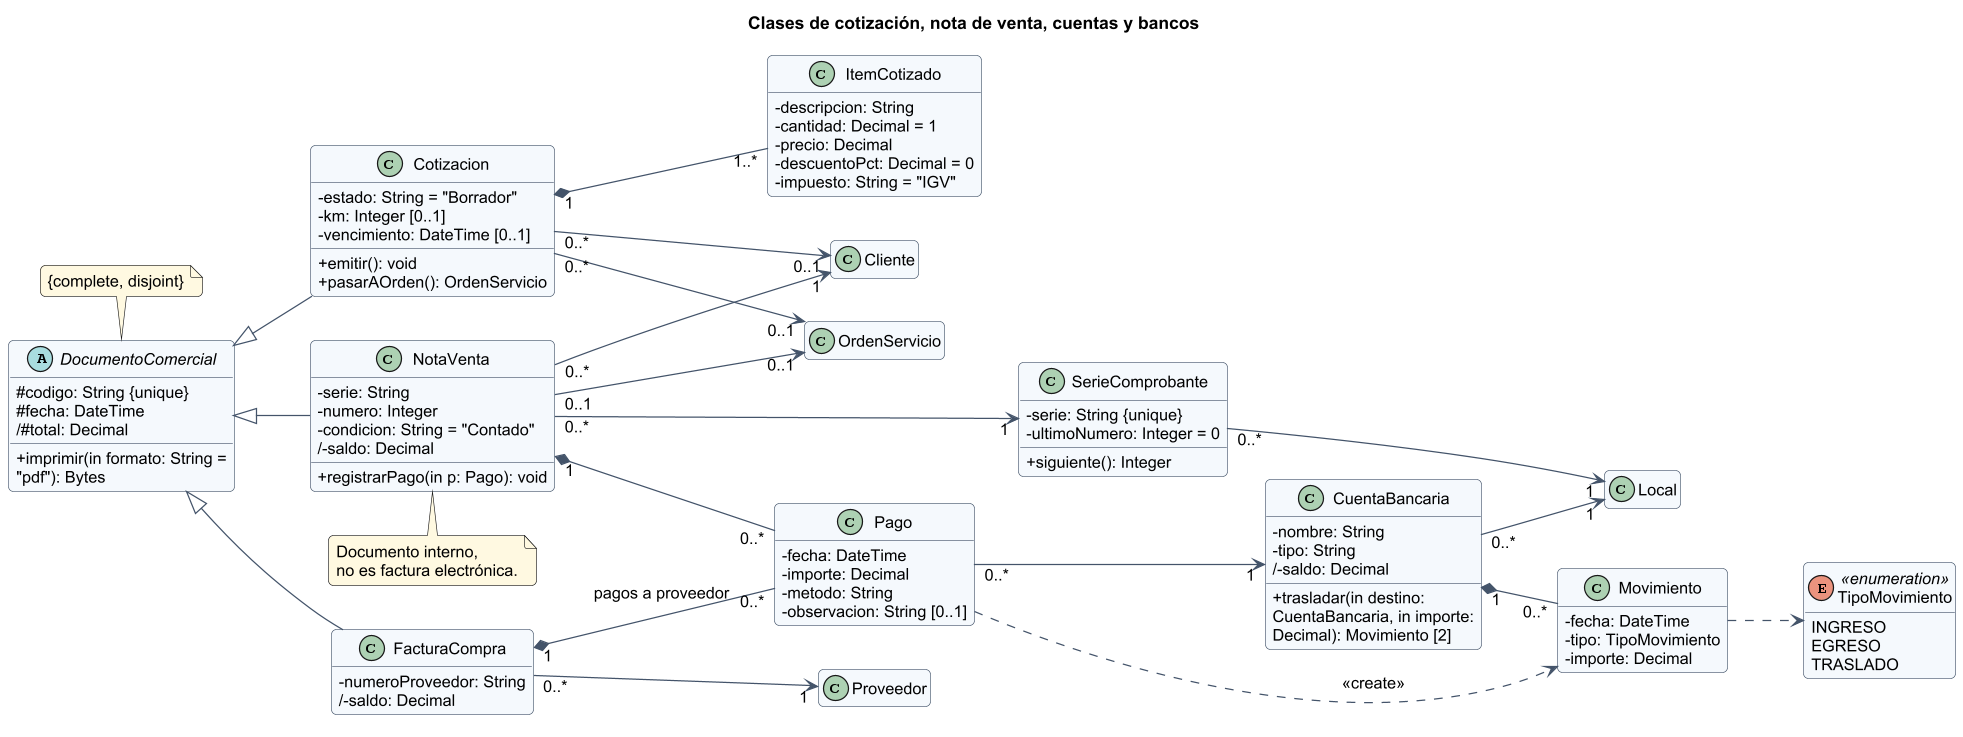

The diagram above was rendered by PlantUML. Its source (embedded in the PNG):
@startuml
!include _estilo.iuml
title Clases de cotización, nota de venta, cuentas y bancos
left to right direction
enum TipoMovimiento <<enumeration>> {
  INGRESO
  EGRESO
  TRASLADO
}
abstract class DocumentoComercial {
  #codigo: String {unique}
  #fecha: DateTime
  /#total: Decimal
  +imprimir(in formato: String = "pdf"): Bytes
}
class Cotizacion {
  -estado: String = "Borrador"
  -km: Integer [0..1]
  -vencimiento: DateTime [0..1]
  +emitir(): void
  +pasarAOrden(): OrdenServicio
}
class ItemCotizado {
  -descripcion: String
  -cantidad: Decimal = 1
  -precio: Decimal
  -descuentoPct: Decimal = 0
  -impuesto: String = "IGV"
}
class NotaVenta {
  -serie: String
  -numero: Integer
  -condicion: String = "Contado"
  /-saldo: Decimal
  +registrarPago(in p: Pago): void
}
class SerieComprobante {
  -serie: String {unique}
  -ultimoNumero: Integer = 0
  +siguiente(): Integer
}
class FacturaCompra {
  -numeroProveedor: String
  /-saldo: Decimal
}
class Pago {
  -fecha: DateTime
  -importe: Decimal
  -metodo: String
  -observacion: String [0..1]
}
class CuentaBancaria {
  -nombre: String
  -tipo: String
  /-saldo: Decimal
  +trasladar(in destino: CuentaBancaria, in importe: Decimal): Movimiento [2]
}
class Movimiento {
  -fecha: DateTime
  -tipo: TipoMovimiento
  -importe: Decimal
}
class Cliente
class Proveedor
class OrdenServicio
class Local
DocumentoComercial <|-- Cotizacion
DocumentoComercial <|-- NotaVenta
DocumentoComercial <|-- FacturaCompra
note top of DocumentoComercial : {complete, disjoint}
Cotizacion "1" *-- "1..*" ItemCotizado
Cotizacion "0..*" --> "0..1" OrdenServicio
Cotizacion "0..*" --> "0..1" Cliente
NotaVenta "0..*" --> "1" Cliente
NotaVenta "0..1" --> "0..1" OrdenServicio
NotaVenta "0..*" --> "1" SerieComprobante
SerieComprobante "0..*" --> "1" Local
NotaVenta "1" *-- "0..*" Pago
FacturaCompra "0..*" --> "1" Proveedor
FacturaCompra "1" *-- "0..*" Pago : pagos a proveedor
Pago "0..*" --> "1" CuentaBancaria
CuentaBancaria "1" *-- "0..*" Movimiento
CuentaBancaria "0..*" --> "1" Local
Movimiento ..> TipoMovimiento
Pago ..> Movimiento : <<create>>
note bottom of NotaVenta : Documento interno,\nno es factura electrónica.
@enduml